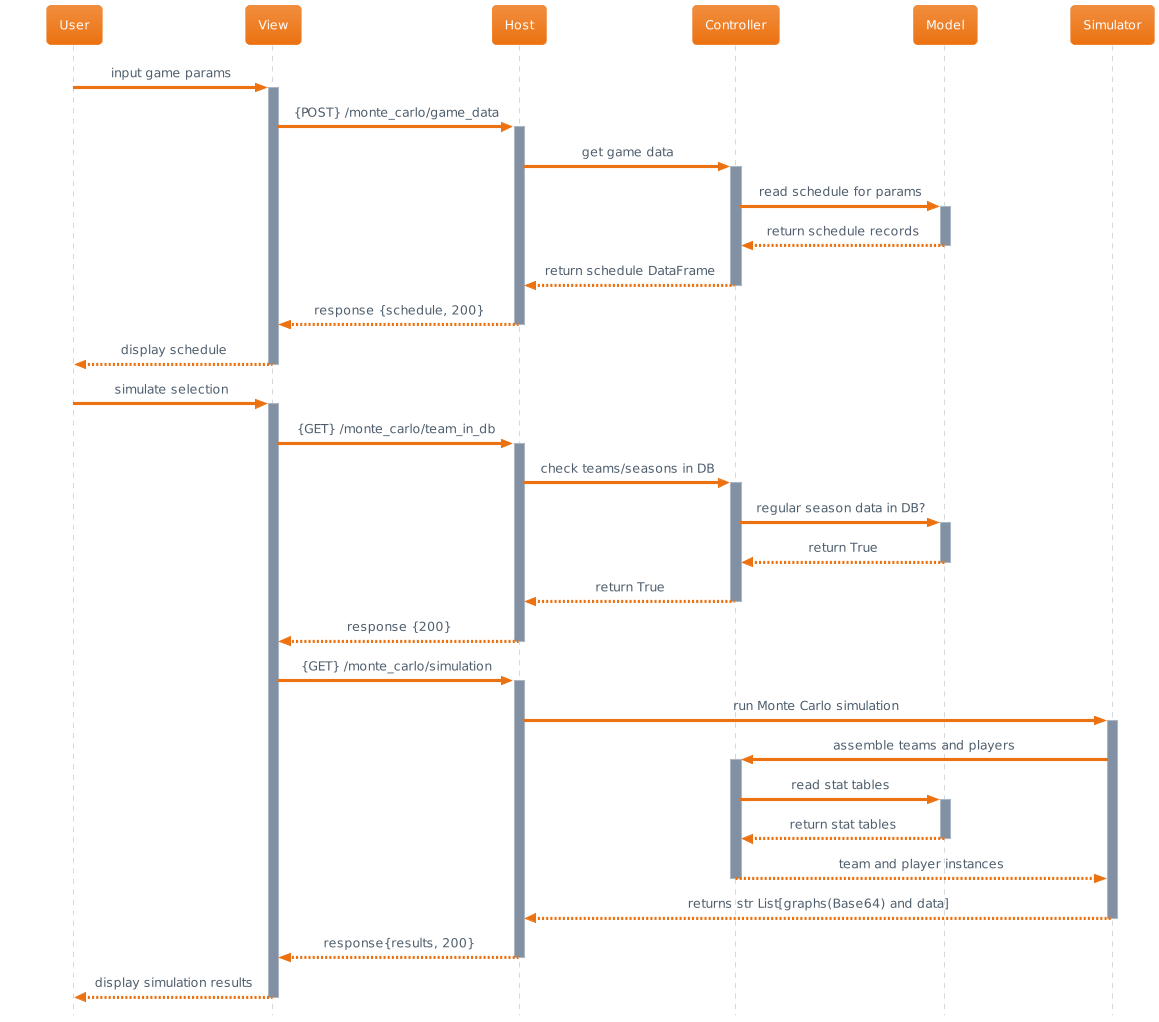

The diagram above was rendered by PlantUML. Its source (embedded in the PNG):
@startuml
!theme aws-orange
'ne dobja ki alul a szarokat'
skinparam Style strictuml
'kozepen a nyil'
skinparam SequenceMessageAlignment center

participant User as user
participant View as view
participant Host as host
participant Controller as control
participant Model as model
participant Simulator as simulator

user -> view: input game params

activate view
view -> host: {POST} /monte_carlo/game_data

activate host
host -> control: get game data

activate control
control -> model: read schedule for params

activate model
model --> control: return schedule records
deactivate model

control --> host: return schedule DataFrame
deactivate control

host --> view: response {schedule, 200}
deactivate host

view --> user: display schedule
deactivate view

user -> view: simulate selection
activate view
view -> host: {GET} /monte_carlo/team_in_db

activate host
host -> control: check teams/seasons in DB

activate control
control -> model: regular season data in DB?

activate model
model --> control: return True
deactivate model

control --> host: return True
deactivate control


host --> view: response {200}
deactivate host

view -> host: {GET} /monte_carlo/simulation
activate host

host -> simulator: run Monte Carlo simulation
activate simulator

simulator -> control: assemble teams and players

activate control
control -> model: read stat tables

activate model
model --> control: return stat tables
deactivate model

control --> simulator: team and player instances
deactivate control

simulator --> host: returns str List[graphs(Base64) and data]
deactivate simulator

host --> view: response{results, 200}
deactivate host

view --> user: display simulation results
deactivate view
@enduml